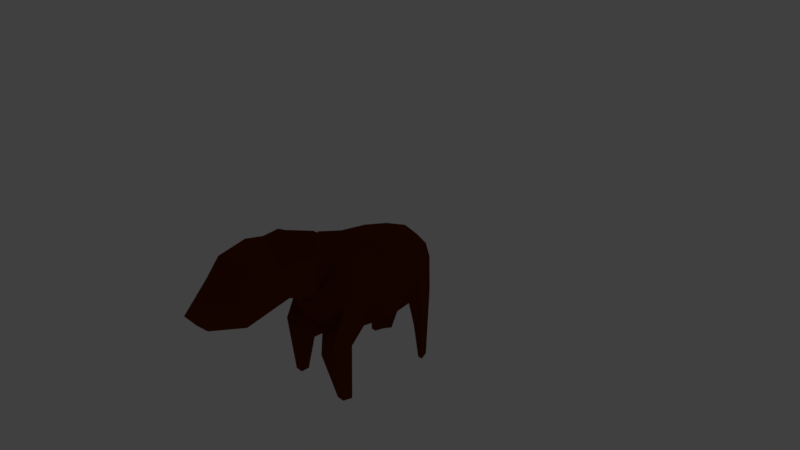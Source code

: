 # Source: enemy_anta.blend  (saved by Blender 2.79.0; exported with 4.5.12 LTS)
import bpy
from mathutils import Matrix  # noqa: F401  (used for matrix-valued properties, if any)

bpy.ops.wm.read_factory_settings(use_empty=True)
scene = bpy.context.scene
scene.name = 'Scene'

# ---- collections
col_collection_1 = bpy.data.collections.new('Collection 1'); scene.collection.children.link(col_collection_1)
col_collection_11 = bpy.data.collections.new('Collection 11'); scene.collection.children.link(col_collection_11)
col_collection_11.hide_render = True
col_collection_11.hide_viewport = True

# ---- materials (node trees are filled in below, after node groups)
mat_fur = bpy.data.materials.new('fur')
mat_fur.alpha_threshold = 0.0
mat_fur.use_transparent_shadow = False
mat_fur.diffuse_color = (0.1329, 0.02127, 0.0, 1.0)
mat_fur.roughness = 0.5
mat_fur.specular_intensity = 0.0
mat_fur.line_color = (0.0, 0.0, 0.0, 1.0)

# ---- material node trees

# ---- world
world_world = bpy.data.worlds.new('World'); scene.world = world_world
world_world.color = (0.05088, 0.05088, 0.05088)
world_world.use_sun_shadow = False
world_world.sun_shadow_jitter_overblur = 0.0
world_world.cycles.sampling_method = 'MANUAL'

# ---- cameras
cam_camera = bpy.data.cameras.new('Camera')
cam_camera.clip_end = 100.0
cam_camera.lens = 35.0
cam_camera.sensor_width = 32.0
cam_camera.sensor_height = 18.0
cam_camera.ortho_scale = 7.314
cam_camera.dof.focus_distance = 0.0
cam_camera.dof.aperture_fstop = 128.0

# ---- lights
light_lamp = bpy.data.lights.new('Lamp', 'POINT')
light_lamp.transmission_factor = 0.0
light_lamp.cutoff_distance = 30.0
light_lamp.energy = 100.0
light_lamp.shadow_buffer_clip_start = 1.001
light_lamp.shadow_soft_size = 0.1
light_lamp.shadow_maximum_resolution = 0.006
light_lamp.use_absolute_resolution = True

# ---- meshes
me_sphere = bpy.data.meshes.new('Sphere')
me_sphere.from_pydata([(-0.3851, 1.241, -0.5164), (-0.3089, 1.496, -0.4396), (-0.1949, 1.666, -0.3245), (-0.5196, 1.241, -0.1888), (-0.4119, 1.496, -0.1888), (-0.2506, 1.666, -0.1888), (-0.1711, 1.662, 0.4693), (-0.3162, 1.446, 0.6157), (-0.4132, 1.121, 0.7135), (-0.4472, 0.7385, 0.7479), (-0.4132, 0.3559, 0.8808), (-0.3162, 0.03144, 0.8994), (-0.1711, -0.1853, 0.4693), (-0.242, 1.662, 0.2967), (-0.4472, 1.446, 0.2967), (-0.5843, 1.121, 0.2967), (-0.6325, 0.7385, 0.2967), (-0.5843, 0.3559, 0.2967), (-0.4472, 0.03144, 0.2967), (-0.242, -0.1853, 0.2967), (-0.1711, 1.662, 0.1241), (-0.3162, 1.446, -0.02231), (-0.4132, 1.121, -0.1201), (-0.4472, 0.7385, -0.1544), (-0.4132, 0.3559, -0.1201), (-0.3162, 0.03144, -0.02231), (-0.1711, -0.1853, 0.1241), (-0.4467, 1.416, -1.019), (-0.3931, 1.416, -1.02), (-0.4327, 1.283, -1.02), (-0.5028, 1.283, -1.019), (-0.3337, 1.505, -1.019), (-0.3627, 1.505, -1.019), (-0.5153, 1.252, -0.4042), (-0.3975, 1.252, -0.6469), (-0.3307, 1.475, -0.5899), (-0.2309, 1.624, -0.5047), (-0.2796, 1.624, -0.4042), (-0.4209, 1.475, -0.4042), (-0.5204, 0.06708, -0.1689), (-0.4515, -0.1825, -0.1689), (-0.4343, 0.06708, -0.3785), (-0.3856, -0.1825, -0.3293), (-0.2266, 0.06708, -0.4653), (-0.2266, -0.1825, -0.3958), (-0.509, 0.0536, -1.015), (-0.4762, -0.06509, -1.015), (-0.468, 0.0536, -1.015), (-0.4449, -0.06509, -1.015), (-0.3693, 0.0536, -1.015), (-0.3693, -0.06509, -1.015), (-0.2606, 0.06386, -0.5967), (-0.4424, 0.06386, -0.5306), (-0.2606, -0.1545, -0.5438), (-0.4574, -0.1545, -0.3711), (-0.3997, -0.1545, -0.4932), (-0.5177, 0.06386, -0.3711), (-0.3001, -1.237, 0.5044), (-0.3001, -1.155, 1.14), (-0.3001, -0.6524, 0.6415), (-0.3001, -0.7896, 1.226), (-0.3001, -1.334, 0.9182), (-0.3001, -0.7724, 1.153), (-0.1277, -1.625, 0.5513), (-0.1277, -1.751, 0.6821), (-0.3001, -0.7498, 1.056), (-0.3001, -1.285, 0.7113), (-0.1277, -1.688, 0.6167), (-0.3639, -0.1213, 0.9449), (-0.4115, -0.2741, 1.121), (-0.2671, -0.2658, 0.5135), (-0.3631, -0.3463, 0.5577), (-0.152, -1.169, 1.2), (-0.152, -0.8036, 1.286), (0.0, 0.7385, -0.3413), (0.0, 1.739, 0.2967), (0.0, -0.2615, 0.2967), (0.3851, 1.241, -0.5164), (0.3089, 1.496, -0.4396), (0.1949, 1.666, -0.3245), (0.5196, 1.241, -0.1888), (0.4119, 1.496, -0.1888), (0.2506, 1.666, -0.1888), (0.0, 1.662, 0.5409), (0.0, 1.446, 0.7479), (0.0, 1.121, 0.8862), (0.0, 0.7385, 0.9347), (0.0, 0.3559, 0.9516), (0.0, 0.2231, 0.9887), (0.1711, 1.662, 0.4693), (0.3162, 1.446, 0.6157), (0.4132, 1.121, 0.7135), (0.4472, 0.7385, 0.7479), (0.4132, 0.3559, 0.8808), (0.3162, 0.03144, 0.8994), (0.1711, -0.1853, 0.4693), (0.242, 1.662, 0.2967), (0.4472, 1.446, 0.2967), (0.5843, 1.121, 0.2967), (0.6325, 0.7385, 0.2967), (0.5843, 0.3559, 0.2967), (0.4472, 0.03144, 0.2967), (0.242, -0.1853, 0.2967), (0.1711, 1.662, 0.1241), (0.3162, 1.446, -0.02231), (0.4132, 1.121, -0.1201), (0.4472, 0.7385, -0.1544), (0.4132, 0.3559, -0.1201), (0.3162, 0.03144, -0.02231), (0.1711, -0.1853, 0.1241), (0.0, 1.662, 0.05254), (0.0, 1.446, -0.1544), (0.0, 1.121, -0.2928), (0.0, 0.3559, -0.2928), (0.0, 0.03144, -0.1544), (0.0, -0.1853, 0.05254), (0.4467, 1.416, -1.019), (0.3931, 1.416, -1.02), (0.4327, 1.283, -1.02), (0.5028, 1.283, -1.019), (0.3337, 1.505, -1.019), (0.3627, 1.505, -1.019), (0.5153, 1.252, -0.4042), (0.3975, 1.252, -0.6469), (0.3307, 1.475, -0.5899), (0.2309, 1.624, -0.5047), (0.2796, 1.624, -0.4042), (0.4209, 1.475, -0.4042), (0.5204, 0.06708, -0.1689), (0.4515, -0.1825, -0.1689), (0.4343, 0.06708, -0.3785), (0.3856, -0.1825, -0.3293), (0.2266, 0.06708, -0.4653), (0.2266, -0.1825, -0.3958), (0.509, 0.0536, -1.015), (0.4762, -0.06509, -1.015), (0.468, 0.0536, -1.015), (0.4449, -0.06509, -1.015), (0.3693, 0.0536, -1.015), (0.3693, -0.06509, -1.015), (0.2606, 0.06386, -0.5967), (0.4424, 0.06386, -0.5306), (0.2606, -0.1545, -0.5438), (0.4574, -0.1545, -0.3711), (0.3997, -0.1545, -0.4932), (0.5177, 0.06386, -0.3711), (0.3001, -1.237, 0.5044), (0.3001, -1.155, 1.14), (0.3001, -0.6524, 0.6415), (0.3001, -0.7896, 1.226), (0.3001, -1.334, 0.9182), (0.3001, -0.7724, 1.153), (0.1277, -1.625, 0.5513), (0.1277, -1.751, 0.6821), (0.3001, -0.7498, 1.056), (0.3001, -1.285, 0.7113), (0.1277, -1.688, 0.6167), (2.943e-11, -0.6524, 0.6415), (-0.03947, -0.6852, 1.326), (2.943e-11, -1.237, 0.5044), (2.943e-11, -1.155, 1.14), (2.943e-11, -1.334, 0.9182), (-0.02181, -0.5202, 1.363), (-3.785e-09, -1.625, 0.5513), (-3.785e-09, -1.751, 0.6821), (-3.785e-09, -1.688, 0.6167), (-0.0131, -0.3778, 1.291), (0.3639, -0.1213, 0.9449), (0.4115, -0.2741, 1.121), (0.0, 0.08948, 1.084), (0.0, -0.04415, 1.179), (0.0, -0.3166, 0.3984), (0.0, -0.3717, 0.5001), (0.2671, -0.2658, 0.5135), (0.3631, -0.3463, 0.5577), (0.152, -1.169, 1.2), (0.152, -0.8036, 1.286), (2.943e-11, -1.169, 1.2), (2.943e-11, -0.8036, 1.286)], [], [(15, 14, 4, 3), (14, 13, 5, 4), (36, 35, 28, 31), (22, 15, 3, 0), (20, 21, 1, 2), (34, 33, 30, 29), (88, 87, 10, 11), (86, 85, 8, 9), (84, 83, 6, 7), (87, 86, 9, 10), (85, 84, 7, 8), (83, 75, 6), (9, 8, 15, 16), (7, 6, 13, 14), (12, 11, 18, 19), (10, 9, 16, 17), (8, 7, 14, 15), (6, 75, 13), (76, 12, 19), (11, 10, 17, 18), (19, 18, 25, 26), (17, 16, 23, 24), (21, 22, 0, 1), (13, 75, 20), (76, 19, 26), (17, 24, 41, 39), (16, 15, 22, 23), (13, 20, 2, 5), (22, 21, 111, 112), (20, 75, 110), (76, 26, 115), (114, 25, 42, 44), (23, 22, 112, 74), (21, 20, 110, 111), (26, 25, 114, 115), (24, 23, 74, 113), (30, 27, 28, 29), (27, 32, 31, 28), (37, 36, 31, 32), (38, 37, 32, 27), (35, 34, 29, 28), (33, 38, 27, 30), (3, 4, 38, 33), (1, 0, 34, 35), (4, 5, 37, 38), (5, 2, 36, 37), (0, 3, 33, 34), (2, 1, 35, 36), (51, 53, 50, 49), (52, 51, 49, 47), (113, 114, 44, 43), (18, 17, 39, 40), (24, 113, 43, 41), (25, 18, 40, 42), (46, 45, 47, 48), (48, 47, 49, 50), (55, 54, 46, 48), (54, 56, 45, 46), (53, 55, 48, 50), (56, 52, 47, 45), (39, 41, 52, 56), (44, 42, 55, 53), (40, 39, 56, 54), (42, 40, 54, 55), (41, 43, 51, 52), (43, 44, 53, 51), (61, 58, 60, 62), (161, 160, 58, 61), (60, 58, 72, 73), (161, 61, 64, 164), (66, 61, 62, 65), (165, 164, 64, 67), (66, 57, 63, 67), (61, 66, 67, 64), (163, 165, 67, 63), (57, 66, 65, 59), (71, 172, 157, 59), (57, 159, 163, 63), (65, 62, 162, 166), (59, 157, 159, 57), (62, 60, 158, 162), (71, 59, 65, 69), (170, 69, 65, 166), (88, 11, 68, 169), (169, 68, 69, 170), (12, 70, 68, 11), (70, 71, 69, 68), (12, 76, 171, 70), (70, 171, 172, 71), (178, 73, 72, 177), (58, 160, 177, 72), (158, 60, 73, 178), (98, 80, 81, 97), (97, 81, 82, 96), (125, 120, 117, 124), (105, 77, 80, 98), (103, 79, 78, 104), (123, 118, 119, 122), (88, 94, 93, 87), (86, 92, 91, 85), (84, 90, 89, 83), (87, 93, 92, 86), (85, 91, 90, 84), (83, 89, 75), (92, 99, 98, 91), (90, 97, 96, 89), (95, 102, 101, 94), (93, 100, 99, 92), (91, 98, 97, 90), (89, 96, 75), (76, 102, 95), (94, 101, 100, 93), (102, 109, 108, 101), (100, 107, 106, 99), (104, 78, 77, 105), (96, 103, 75), (76, 109, 102), (100, 128, 130, 107), (99, 106, 105, 98), (96, 82, 79, 103), (105, 112, 111, 104), (103, 110, 75), (76, 115, 109), (114, 133, 131, 108), (106, 74, 112, 105), (104, 111, 110, 103), (109, 115, 114, 108), (107, 113, 74, 106), (119, 118, 117, 116), (116, 117, 120, 121), (126, 121, 120, 125), (127, 116, 121, 126), (124, 117, 118, 123), (122, 119, 116, 127), (80, 122, 127, 81), (78, 124, 123, 77), (81, 127, 126, 82), (82, 126, 125, 79), (77, 123, 122, 80), (79, 125, 124, 78), (140, 138, 139, 142), (141, 136, 138, 140), (113, 132, 133, 114), (101, 129, 128, 100), (107, 130, 132, 113), (108, 131, 129, 101), (135, 137, 136, 134), (137, 139, 138, 136), (144, 137, 135, 143), (143, 135, 134, 145), (142, 139, 137, 144), (145, 134, 136, 141), (128, 145, 141, 130), (133, 142, 144, 131), (129, 143, 145, 128), (131, 144, 143, 129), (130, 141, 140, 132), (132, 140, 142, 133), (150, 151, 149, 147), (161, 150, 147, 160), (149, 176, 175, 147), (161, 164, 153, 150), (155, 154, 151, 150), (165, 156, 153, 164), (155, 156, 152, 146), (150, 153, 156, 155), (163, 152, 156, 165), (146, 148, 154, 155), (174, 148, 157, 172), (146, 152, 163, 159), (154, 166, 162, 151), (148, 146, 159, 157), (151, 162, 158, 149), (174, 168, 154, 148), (170, 166, 154, 168), (88, 169, 167, 94), (169, 170, 168, 167), (95, 94, 167, 173), (173, 167, 168, 174), (95, 173, 171, 76), (173, 174, 172, 171), (178, 177, 175, 176), (147, 175, 177, 160), (158, 178, 176, 149)])
me_sphere.materials.append(mat_fur)
me_sphere.use_remesh_preserve_volume = False
me_sphere.use_remesh_preserve_attributes = False
me_sphere.use_mirror_vertex_groups = False
me_sphere.update()
arm_armature = bpy.data.armatures.new('Armature')  # bones are not reproduced

# ---- objects
ob_armature = bpy.data.objects.new('Armature', arm_armature)
ob_body = bpy.data.objects.new('body', me_sphere)
ob_lamp = bpy.data.objects.new('Lamp', light_lamp)
ob_camera = bpy.data.objects.new('Camera', cam_camera)
ob_base = bpy.data.objects.new('base', None)
ob_empty_001 = bpy.data.objects.new('Empty.001', None)
ob_empty_003 = bpy.data.objects.new('Empty.003', None)
ob_empty_004 = bpy.data.objects.new('Empty.004', None)
ob_empty = bpy.data.objects.new('Empty', None)

# ---- transforms, parenting, visibility, modifiers, constraints
ob_armature.parent = ob_base
ob_armature.matrix_parent_inverse = Matrix(((0.1808, 0.0, 0.0, 0.0), (0.0, -7.903e-09, 0.1808, 0.3422), (0.0, -0.1808, -7.903e-09, -1.496e-08), (0.0, 0.0, 0.0, 1.0)))
ob_armature.location = (3.693e-09, 0.2017, 0.4279)
ob_armature.scale = (1.668, 1.668, 1.668)
ob_armature.show_in_front = True
ob_armature.lineart.crease_threshold = 0.0
ob_body.parent = ob_armature
ob_body.matrix_parent_inverse = Matrix(((1.156, 1.183e-30, 4.307e-09, -2.395e-09), (0.0, 1.156, 0.0, -0.1241), (-4.307e-09, -3.86e-15, 1.156, -1.461), (0.0, 0.0, 0.0, 1.0)))
ob_body.location = (-0.06434, -0.7611, 1.056)
ob_body.lineart.crease_threshold = 0.0
_vg = ob_body.vertex_groups.new(name='root.001')
for _i, _w in zip([7, 8, 9, 10, 11, 12, 15, 16, 17, 18, 19, 22, 23, 24, 25, 26, 43, 44, 68, 70, 74, 76, 80, 84, 85, 86, 87, 88, 90, 91, 92, 93, 94, 95, 97, 98, 99, 100, 101, 102, 105, 106, 107, 108, 109, 112, 113, 114, 115, 128, 132, 133, 167, 169, 170, 171, 172, 173], [0.04435, 0.1475, 0.35, 0.4296, 0.1297, 0.04742, 0.09511, 0.2669, 0.1354, 0.05325, 0.09995, 0.04622, 0.148, 0.114, 0.1335, 0.191, 0.05308, 0.04235, 0.05509, 0.006649, 0.3507, 0.4959, 0.001557, 0.04891, 0.163, 0.3785, 0.4496, 0.2423, 0.03813, 0.162, 0.3985, 0.5085, 0.1328, 0.07916, 0.005444, 0.1288, 0.3997, 0.4808, 0.1379, 0.5899, 0.05713, 0.1915, 0.1877, 0.1989, 0.7384, 0.103, 0.5502, 0.7267, 0.7187, 0.006203, 0.08973, 0.08396, 0.04823, 0.1113, 0.04697, 0.1673, 0.05046, 0.01605]): _vg.add([_i], _w, 'REPLACE')
_vg = ob_body.vertex_groups.new(name='root.001_L.001')
for _i, _w in zip([74, 76, 92, 93, 94, 95, 98, 99, 100, 101, 102, 105, 106, 107, 108, 109, 113, 114, 115, 128, 129, 130, 131, 132, 133, 140, 142, 143, 144, 145], [0.06917, 0.003701, 0.05161, 0.06912, 0.04581, 0.02727, 0.0471, 0.1642, 0.3982, 0.747, 0.14, 0.02471, 0.1778, 0.4748, 0.7294, 0.1264, 0.1073, 0.09522, 0.0336, 0.795, 0.9065, 0.2443, 0.7684, 0.5151, 0.6422, 0.1196, 0.1638, 0.14, 0.1135, 0.1043]): _vg.add([_i], _w, 'REPLACE')
_vg = ob_body.vertex_groups.new(name='Bone.003a_L')
for _i, _w in zip([74, 106, 107, 113, 128, 129, 130, 131, 132, 133, 134, 135, 136, 137, 138, 139, 140, 141, 142, 143, 144, 145], [0.006316, 0.05046, 0.1662, 0.05798, 0.1655, 0.06806, 0.741, 0.214, 0.344, 0.2582, 0.6038, 0.8309, 0.5936, 0.8465, 0.6142, 0.8298, 0.8174, 0.9672, 0.7951, 0.858, 0.8634, 0.8954]): _vg.add([_i], _w, 'REPLACE')
_vg = ob_body.vertex_groups.new(name='root.001_L.002')
for _i, _w in zip([134, 135, 136, 137, 138, 139, 140, 141], [0.3964, 0.1624, 0.4102, 0.1454, 0.3776, 0.1566, 0.01551, 0.009453]): _vg.add([_i], _w, 'REPLACE')
_vg = ob_body.vertex_groups.new(name='root.001_L.004')
_vg = ob_body.vertex_groups.new(name='root.001_R.001')
for _i, _w in zip([8, 9, 10, 11, 12, 15, 16, 17, 18, 19, 22, 23, 24, 25, 26, 39, 40, 41, 42, 43, 44, 54, 55, 56, 68, 70, 71, 74, 76, 87, 109, 113, 114, 115, 171], [0.03843, 0.09233, 0.1267, 0.07431, 0.147, 0.08068, 0.2764, 0.7035, 0.793, 0.6283, 0.04623, 0.2097, 0.5108, 0.7465, 0.7063, 0.6412, 0.7996, 0.1489, 0.4517, 0.0138, 0.07473, 0.09469, 0.02364, 0.1162, 0.02776, 0.065, 0.01257, 0.06405, 0.1257, 0.007228, 0.04234, 0.06999, 0.06348, 0.1698, 0.05666]): _vg.add([_i], _w, 'REPLACE')
_vg = ob_body.vertex_groups.new(name='Bone.003a_R')
for _i, _w in zip([23, 24, 25, 39, 40, 41, 42, 43, 44, 45, 46, 47, 48, 49, 50, 51, 52, 53, 54, 55, 56, 74, 113, 114], [0.06831, 0.2053, 0.0679, 0.319, 0.1731, 0.8282, 0.5443, 0.8876, 0.8744, 0.5874, 0.8633, 0.5789, 0.8846, 0.5758, 0.874, 0.9733, 0.9738, 0.9739, 0.9073, 0.9535, 0.8842, 0.04927, 0.1151, 0.07379]): _vg.add([_i], _w, 'REPLACE')
_vg = ob_body.vertex_groups.new(name='root.001_R.002')
for _i, _w in zip([45, 46, 47, 48, 49, 50, 52], [0.4155, 0.139, 0.4289, 0.1167, 0.4254, 0.1261, 0.01038]): _vg.add([_i], _w, 'REPLACE')
_vg = ob_body.vertex_groups.new(name='root.001_R.004')
_vg = ob_body.vertex_groups.new(name='pelvis')
for _i, _w in zip([3, 6, 7, 8, 9, 10, 13, 14, 15, 16, 17, 20, 21, 22, 23, 24, 74, 75, 77, 79, 80, 81, 82, 83, 84, 85, 86, 87, 88, 89, 90, 91, 92, 93, 96, 97, 98, 99, 100, 103, 104, 105, 106, 107, 110, 111, 112, 113, 122, 125, 126, 127], [0.04091, 0.7493, 0.6546, 0.4756, 0.1556, 0.0531, 0.2055, 0.1417, 0.1418, 0.08923, 0.01214, 0.1328, 0.1914, 0.1165, 0.08682, 0.0009008, 0.1961, 0.903, 0.002682, 0.1472, 0.1594, 0.1923, 0.2882, 0.9433, 0.8067, 0.5725, 0.1846, 0.05458, 0.007834, 0.9664, 0.7617, 0.5288, 0.1692, 0.0532, 0.8988, 0.2814, 0.2228, 0.1253, 0.03135, 0.7808, 0.09908, 0.3501, 0.1595, 0.03046, 0.8817, 0.8077, 0.5274, 0.02437, 0.04186, 0.03171, 0.08098, 0.05928]): _vg.add([_i], _w, 'REPLACE')
_vg = ob_body.vertex_groups.new(name='root.001_L.003')
for _i, _w in zip([74, 77, 78, 79, 80, 81, 82, 84, 85, 90, 91, 92, 96, 97, 98, 99, 100, 103, 104, 105, 106, 107, 111, 112, 121, 122, 123, 124, 125, 126, 127], [0.05539, 0.09195, 0.1477, 0.4592, 0.5626, 0.5258, 0.4232, 0.01544, 0.02754, 0.1341, 0.1394, 0.06651, 0.09999, 0.6382, 0.5072, 0.1775, 0.0454, 0.1738, 0.8441, 0.3614, 0.1467, 0.02298, 0.07911, 0.08916, 0.004312, 0.2278, 0.06351, 0.06815, 0.2888, 0.43, 0.5553]): _vg.add([_i], _w, 'REPLACE')
_vg = ob_body.vertex_groups.new(name='Bone.003a_L.001')
for _i, _w in zip([77, 78, 79, 80, 81, 82, 98, 103, 104, 105, 106, 116, 117, 118, 119, 120, 121, 122, 123, 124, 125, 126, 127], [0.8167, 0.8299, 0.3797, 0.202, 0.2448, 0.2771, 0.008345, 0.003144, 0.03354, 0.1102, 0.02376, 0.1494, 0.1852, 0.1376, 0.1344, 0.2764, 0.245, 0.6995, 0.7372, 0.8531, 0.6261, 0.4847, 0.3343]): _vg.add([_i], _w, 'REPLACE')
_vg = ob_body.vertex_groups.new(name='root.001_L.007')
for _i, _w in zip([116, 117, 118, 119, 120, 121, 123, 124], [0.2201, 0.4226, 0.1541, 0.1061, 0.3412, 0.3046, 0.01183, 0.02076]): _vg.add([_i], _w, 'REPLACE')
_vg = ob_body.vertex_groups.new(name='root.001_L.008')
for _i, _w in zip([77, 116, 117, 118, 119, 120, 121, 123, 124, 127], [0.03473, 0.6087, 0.3871, 0.7009, 0.7546, 0.3578, 0.4215, 0.1489, 0.03091, 0.006581]): _vg.add([_i], _w, 'REPLACE')
_vg = ob_body.vertex_groups.new(name='root.001_R.003')
for _i, _w in zip([0, 2, 3, 4, 5, 6, 7, 8, 9, 10, 13, 14, 15, 16, 17, 20, 21, 22, 23, 24, 33, 34, 36, 37, 74, 75, 83, 84, 85, 86, 110, 111, 112], [0.05206, 0.6473, 0.675, 0.9432, 0.8113, 0.2351, 0.233, 0.1872, 0.08852, 0.002182, 0.8166, 0.7939, 0.5777, 0.2175, 0.06271, 0.8401, 0.5466, 0.5607, 0.2171, 0.05244, 0.1365, 0.01464, 0.1004, 0.1531, 0.07872, 0.08151, 0.02969, 0.05877, 0.05599, 0.007018, 0.08786, 0.06298, 0.1222]): _vg.add([_i], _w, 'REPLACE')
_vg = ob_body.vertex_groups.new(name='Bone.003a_R.001')
for _i, _w in zip([0, 1, 2, 3, 4, 5, 15, 21, 22, 23, 27, 28, 29, 30, 31, 32, 33, 34, 35, 36, 37, 38, 112], [0.886, 0.981, 0.3529, 0.2106, 0.04793, 0.1659, 0.0265, 0.2054, 0.1439, 0.04761, 0.1368, 0.1801, 0.145, 0.1333, 0.3342, 0.2791, 0.8408, 0.7903, 0.9897, 0.8902, 0.8646, 0.9729, 0.01375]): _vg.add([_i], _w, 'REPLACE')
_vg = ob_body.vertex_groups.new(name='root.001_R.007')
for _i, _w in zip([27, 28, 29, 30, 31, 32, 34], [0.1988, 0.4868, 0.1823, 0.1087, 0.3828, 0.3166, 0.005421]): _vg.add([_i], _w, 'REPLACE')
_vg = ob_body.vertex_groups.new(name='root.001_R.008')
for _i, _w in zip([0, 27, 28, 29, 30, 31, 32, 34], [0.02508, 0.6652, 0.3373, 0.672, 0.7603, 0.2826, 0.4038, 0.1417]): _vg.add([_i], _w, 'REPLACE')
_vg = ob_body.vertex_groups.new(name='root.003')
for _i, _w in zip([7, 8, 9, 10, 11, 12, 15, 16, 17, 18, 19, 22, 23, 24, 26, 57, 59, 62, 63, 65, 66, 68, 69, 70, 71, 74, 76, 84, 85, 86, 87, 88, 90, 91, 92, 93, 94, 95, 98, 99, 100, 101, 102, 105, 106, 107, 109, 112, 115, 146, 148, 152, 154, 155, 157, 159, 163, 166, 167, 168, 169, 170, 171, 172, 173, 174], [0.01458, 0.1028, 0.2528, 0.2301, 0.4357, 0.6388, 0.04393, 0.1019, 0.06778, 0.08337, 0.2055, 0.02595, 0.17, 0.04114, 0.06326, 0.06995, 0.3782, 0.004412, 0.02018, 0.04601, 0.02239, 0.2394, 0.1082, 0.4171, 0.3534, 0.07247, 0.3, 0.02005, 0.1197, 0.2943, 0.273, 0.3944, 0.00435, 0.1008, 0.2587, 0.232, 0.4863, 0.8187, 0.04131, 0.1011, 0.06397, 0.07901, 0.2264, 0.02461, 0.1754, 0.04148, 0.07199, 0.009819, 0.03897, 0.07316, 0.4337, 0.02094, 0.01613, 0.02043, 0.5038, 0.07936, 0.0242, 0.00792, 0.2529, 0.08855, 0.2127, 0.1042, 0.657, 0.6912, 0.7074, 0.4523]): _vg.add([_i], _w, 'REPLACE')
_vg = ob_body.vertex_groups.new(name='root.004')
for _i, _w in zip([9, 10, 11, 12, 18, 19, 57, 58, 59, 60, 61, 62, 63, 64, 65, 66, 67, 68, 69, 70, 71, 72, 73, 76, 86, 87, 88, 92, 93, 94, 95, 146, 147, 148, 149, 150, 151, 152, 153, 154, 155, 156, 157, 158, 159, 160, 161, 162, 163, 164, 165, 166, 167, 168, 169, 170, 171, 172, 173, 174, 175, 176, 177, 178], [0.02406, 0.1112, 0.2866, 0.1489, 0.003134, 0.04363, 0.09116, 0.1704, 0.4948, 0.4601, 0.06756, 0.4785, 0.05501, 0.02966, 0.5041, 0.08615, 0.04037, 0.5588, 0.6214, 0.4606, 0.5427, 0.1506, 0.454, 0.03975, 0.04474, 0.1433, 0.2537, 0.01601, 0.1015, 0.2765, 0.05256, 0.08469, 0.1608, 0.4799, 0.4675, 0.06103, 0.4884, 0.0522, 0.02615, 0.52, 0.0809, 0.03591, 0.4718, 0.4786, 0.08665, 0.09927, 0.03792, 0.4988, 0.05022, 0.02087, 0.02899, 0.5396, 0.5987, 0.6865, 0.5643, 0.6742, 0.09986, 0.2243, 0.23, 0.4926, 0.1445, 0.4582, 0.1248, 0.4587]): _vg.add([_i], _w, 'REPLACE')
_vg = ob_body.vertex_groups.new(name='root.005')
for _i, _w in zip([11, 57, 58, 59, 60, 61, 62, 63, 64, 65, 66, 67, 68, 69, 71, 72, 73, 88, 94, 146, 147, 148, 149, 150, 151, 152, 153, 154, 155, 156, 158, 159, 160, 161, 162, 163, 164, 165, 166, 167, 168, 169, 170, 174, 175, 176, 177, 178], [0.04299, 0.8356, 0.8155, 0.1055, 0.5169, 0.9137, 0.4886, 0.9084, 0.9399, 0.4383, 0.8753, 0.9296, 0.09625, 0.2333, 0.05535, 0.84, 0.5331, 0.01398, 0.01581, 0.8405, 0.829, 0.07808, 0.5194, 0.9224, 0.492, 0.9114, 0.9422, 0.4427, 0.8828, 0.9324, 0.5091, 0.832, 0.8943, 0.9465, 0.4821, 0.9115, 0.9466, 0.9358, 0.4146, 0.07116, 0.2016, 0.07158, 0.1544, 0.01472, 0.8481, 0.5329, 0.8689, 0.5328]): _vg.add([_i], _w, 'REPLACE')
_m = ob_body.modifiers.new('Armature', 'ARMATURE')
_m.object = ob_armature
ob_lamp.location = (4.076, 1.005, 5.904)
ob_lamp.rotation_euler = (0.6503, 0.05522, 1.866)
ob_lamp.lock_rotations_4d = False
ob_lamp.empty_display_type = 'ARROWS'
ob_lamp.color = (0.0, 0.0, 0.0, 0.0)
ob_lamp.lineart.crease_threshold = 0.0
ob_camera.location = (7.481, -6.508, 7.033)
ob_camera.rotation_euler = (1.109, 0.0, 0.8149)
ob_camera.lock_rotations_4d = False
ob_camera.empty_display_type = 'ARROWS'
ob_camera.color = (0.0, 0.0, 0.0, 0.0)
ob_camera.display_type = 'WIRE'
ob_camera.lineart.crease_threshold = 0.0
ob_base.location = (0.0, 0.0, 0.05364)
ob_base.rotation_euler = (1.571, -3.725e-09, 0.0)
ob_base.scale = (2.943, 2.943, 2.943)
ob_base.empty_display_type = 'CIRCLE'
ob_base.empty_display_size = 0.2
ob_base.empty_image_offset = (0.0, 0.0)
ob_base.lineart.crease_threshold = 0.0
ob_empty_001.parent = ob_base
ob_empty_001.matrix_parent_inverse = Matrix(((0.1808, 0.0, 0.0, 0.0), (0.0, -7.903e-09, 0.1808, 0.3422), (0.0, -0.1808, -7.903e-09, -1.496e-08), (0.0, 0.0, 0.0, 1.0)))
ob_empty_001.location = (-0.4359, -1.928, -1.056)
ob_empty_001.empty_display_type = 'SPHERE'
ob_empty_001.empty_display_size = 0.2
ob_empty_001.empty_image_offset = (0.0, 0.0)
ob_empty_001.lineart.crease_threshold = 0.0
ob_empty_003.parent = ob_base
ob_empty_003.matrix_parent_inverse = Matrix(((0.1808, 0.0, 0.0, 0.0), (0.0, -7.903e-09, 0.1808, 0.3422), (0.0, -0.1808, -7.903e-09, -1.496e-08), (0.0, 0.0, 0.0, 1.0)))
ob_empty_003.location = (1.286, 1.605, 0.4472)
ob_empty_003.empty_display_type = 'SPHERE'
ob_empty_003.empty_display_size = 0.2
ob_empty_003.empty_image_offset = (0.0, 0.0)
ob_empty_003.lineart.crease_threshold = 0.0
ob_empty_004.parent = ob_base
ob_empty_004.matrix_parent_inverse = Matrix(((0.1808, 0.0, 0.0, 0.0), (0.0, -7.903e-09, 0.1808, 0.3422), (0.0, -0.1808, -7.903e-09, -1.496e-08), (0.0, 0.0, 0.0, 1.0)))
ob_empty_004.location = (-1.286, 1.605, 0.4472)
ob_empty_004.empty_display_type = 'SPHERE'
ob_empty_004.empty_display_size = 0.2
ob_empty_004.empty_image_offset = (0.0, 0.0)
ob_empty_004.lineart.crease_threshold = 0.0
ob_empty.parent = ob_base
ob_empty.matrix_parent_inverse = Matrix(((0.1808, 0.0, 0.0, 0.0), (0.0, -7.903e-09, 0.1808, 0.3422), (0.0, -0.1808, -7.903e-09, -1.496e-08), (0.0, 0.0, 0.0, 1.0)))
ob_empty.location = (0.4359, -1.928, -1.056)
ob_empty.empty_display_type = 'SPHERE'
ob_empty.empty_display_size = 0.2
ob_empty.empty_image_offset = (0.0, 0.0)
ob_empty.lineart.crease_threshold = 0.0

# ---- collection membership
col_collection_1.objects.link(ob_armature)
col_collection_1.objects.link(ob_body)
col_collection_11.objects.link(ob_lamp)
col_collection_11.objects.link(ob_camera)
col_collection_11.objects.link(ob_base)
col_collection_11.objects.link(ob_empty_001)
col_collection_11.objects.link(ob_empty_003)
col_collection_11.objects.link(ob_empty_004)
col_collection_11.objects.link(ob_empty)

# ---- scene / render settings (as saved in the file)
scene.camera = ob_camera
scene.frame_start = 31; scene.frame_end = 60; scene.frame_set(0)
scene.render.engine = 'BLENDER_EEVEE_NEXT'
scene.render.resolution_percentage = 50
scene.render.fps = 30
scene.render.dither_intensity = 0.0
scene.cycles.use_denoising = False
scene.cycles.samples = 128
scene.cycles.sampling_pattern = 'TABULATED_SOBOL'
scene.cycles.use_adaptive_sampling = False
scene.cycles.use_light_tree = False
scene.cycles.blur_glossy = 0.0
scene.cycles.sample_clamp_indirect = 0.0
scene.view_settings.view_transform = 'Standard'
bpy.context.view_layer.update()
